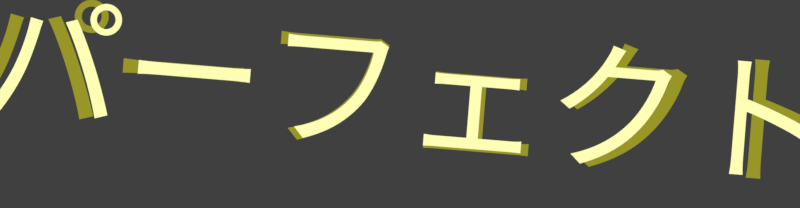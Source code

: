 # Source: rendermarker.ranking_perfect_ja.blend  (saved by Blender 2.79.0; exported with 4.5.12 LTS)
import bpy
from mathutils import Matrix  # noqa: F401  (used for matrix-valued properties, if any)

bpy.ops.wm.read_factory_settings(use_empty=True)
scene = bpy.context.scene
scene.name = 'rank_perfect'

# ---- collections
col_collection_1 = bpy.data.collections.new('Collection 1'); scene.collection.children.link(col_collection_1)

# ---- materials (node trees are filled in below, after node groups)
mat_rank_ss = bpy.data.materials.new('rank-ss')
mat_rank_ss.alpha_threshold = 0.0
mat_rank_ss.roughness = 0.5
mat_white = bpy.data.materials.new('white')
mat_white.alpha_threshold = 0.0
mat_white.roughness = 0.5
mat_gold = bpy.data.materials.new('gold')
mat_gold.alpha_threshold = 0.0
mat_gold.roughness = 0.5

# ---- material node trees
mat_rank_ss.use_nodes = True; mat_rank_ss.node_tree.nodes.clear()
_N = mat_rank_ss.node_tree.nodes; _L = mat_rank_ss.node_tree.links
n0 = _N.new('ShaderNodeOutputMaterial'); n0.name = 'Material Output'; n0.location = (300, 300)
n1 = _N.new('ShaderNodeEmission'); n1.name = 'Emission'; n1.location = (10, 300)
n1.inputs[0].default_value = (0.3099, 0.3046, 0.01931, 1.0)
_L.new(n1.outputs[0], n0.inputs[0])
n0.is_active_output = True
mat_white.use_nodes = True; mat_white.node_tree.nodes.clear()
_N = mat_white.node_tree.nodes; _L = mat_white.node_tree.links
n0 = _N.new('ShaderNodeOutputMaterial'); n0.name = 'Material Output'; n0.location = (300, 300)
n1 = _N.new('ShaderNodeEmission'); n1.name = 'Emission'; n1.location = (10, 300)
_L.new(n1.outputs[0], n0.inputs[0])
n0.is_active_output = True
mat_gold.use_nodes = True; mat_gold.node_tree.nodes.clear()
_N = mat_gold.node_tree.nodes; _L = mat_gold.node_tree.links
n0 = _N.new('ShaderNodeOutputMaterial'); n0.name = 'Material Output'; n0.location = (300, 300)
n1 = _N.new('ShaderNodeEmission'); n1.name = 'Emission'; n1.location = (10, 300)
n1.inputs[0].default_value = (1.0, 0.9931, 0.4624, 1.0)
_L.new(n1.outputs[0], n0.inputs[0])
n0.is_active_output = True

# ---- world
world_world_007 = bpy.data.worlds.new('World.007'); scene.world = world_world_007
world_world_007.color = (0.05088, 0.05088, 0.05088)
world_world_007.use_sun_shadow = False
world_world_007.sun_shadow_jitter_overblur = 0.0
world_world_007.cycles.sampling_method = 'MANUAL'

# ---- cameras
cam_camera_045 = bpy.data.cameras.new('Camera.045')
cam_camera_045.type = 'ORTHO'
cam_camera_045.clip_end = 100.0
cam_camera_045.lens = 35.0
cam_camera_045.sensor_width = 32.0
cam_camera_045.sensor_height = 18.0
cam_camera_045.ortho_scale = 8.22
cam_camera_045.dof.focus_distance = 0.0

# ---- curves / text
txt_text_012 = bpy.data.curves.new('Text.012', 'FONT')
txt_text_012.dimensions = '2D'
txt_text_012.body = 'パーフェクト'
txt_text_012.materials.append(mat_rank_ss)
txt_text_012.use_path_clamp = True
txt_text_012.bevel_resolution = 0
txt_text_012.align_x = 'CENTER'
txt_text_012.size = 1.755
txt_text_012.space_character = 0.96
txt_text_229 = bpy.data.curves.new('Text.229', 'FONT')
txt_text_229.dimensions = '2D'
txt_text_229.body = 'perfect'
txt_text_229.materials.append(mat_white)
txt_text_229.use_path_clamp = True
txt_text_229.bevel_resolution = 0
txt_text_229.size = 0.72
txt_text_232 = bpy.data.curves.new('Text.232', 'FONT')
txt_text_232.dimensions = '2D'
txt_text_232.body = 'パーフェクト'
txt_text_232.materials.append(mat_gold)
txt_text_232.use_path_clamp = True
txt_text_232.bevel_resolution = 0
txt_text_232.align_x = 'CENTER'
txt_text_232.size = 1.68

# ---- objects
ob_cam_rank_acc_combo_001 = bpy.data.objects.new('cam.rank_acc_combo.001', cam_camera_045)
ob_text_035 = bpy.data.objects.new('Text.035', txt_text_012)
ob_text_028 = bpy.data.objects.new('Text.028', txt_text_229)
ob_text_032 = bpy.data.objects.new('Text.032', txt_text_232)

# ---- transforms, parenting, visibility, modifiers, constraints
ob_cam_rank_acc_combo_001.location = (0.0, -1.267, 5.0)
ob_cam_rank_acc_combo_001.lock_rotations_4d = False
ob_cam_rank_acc_combo_001.empty_display_type = 'ARROWS'
ob_cam_rank_acc_combo_001.color = (0.0, 0.0, 0.0, 0.0)
ob_cam_rank_acc_combo_001.display_type = 'WIRE'
ob_cam_rank_acc_combo_001.lineart.crease_threshold = 0.0
ob_text_035.parent = ob_cam_rank_acc_combo_001
ob_text_035.matrix_parent_inverse = Matrix(((1.0, 0.0, 0.0, -0.0), (0.0, 1.0, 0.0, 1.267), (0.0, 0.0, 1.0, -5.0), (0.0, 0.0, 0.0, 1.0)))
ob_text_035.location = (0.01155, -1.688, -0.02502)
ob_text_035.rotation_euler = (0.0, -0.0, -0.08163)
ob_text_035.scale = (0.8885, 0.8641, 0.8641)
ob_text_035.lineart.crease_threshold = 0.0
ob_text_028.parent = ob_cam_rank_acc_combo_001
ob_text_028.matrix_parent_inverse = Matrix(((1.0, 0.0, 0.0, -0.0), (0.0, 1.0, 0.0, 1.267), (0.0, 0.0, 1.0, -5.0), (0.0, 0.0, 0.0, 1.0)))
ob_text_028.location = (-1.767, 1.539, 1.35e-08)
ob_text_028.lineart.crease_threshold = 0.0
ob_text_032.parent = ob_cam_rank_acc_combo_001
ob_text_032.matrix_parent_inverse = Matrix(((1.0, 0.0, 0.0, -0.0), (0.0, 1.0, 0.0, 1.267), (0.0, 0.0, 1.0, -5.0), (0.0, 0.0, 0.0, 1.0)))
ob_text_032.location = (0.01155, -1.665, 1.304e-08)
ob_text_032.rotation_euler = (0.0, -0.0, -0.08163)
ob_text_032.scale = (0.8641, 0.8641, 0.8641)
ob_text_032.lineart.crease_threshold = 0.0

# ---- collection membership
col_collection_1.objects.link(ob_cam_rank_acc_combo_001)
col_collection_1.objects.link(ob_text_035)
col_collection_1.objects.link(ob_text_028)
col_collection_1.objects.link(ob_text_032)

# ---- scene / render settings (as saved in the file)
scene.camera = ob_cam_rank_acc_combo_001
scene.frame_start = 1; scene.frame_end = 3; scene.frame_set(2)
scene.render.engine = 'CYCLES'
scene.render.image_settings.compression = 0
scene.render.resolution_x = 500
scene.render.resolution_y = 130
scene.render.resolution_percentage = 200
scene.render.fps = 30
scene.render.dither_intensity = 0.0
scene.render.film_transparent = True
scene.cycles.use_denoising = False
scene.cycles.samples = 20
scene.cycles.sampling_pattern = 'TABULATED_SOBOL'
scene.cycles.light_sampling_threshold = 0.0
scene.cycles.use_adaptive_sampling = False
scene.cycles.use_light_tree = False
scene.cycles.blur_glossy = 0.0
scene.cycles.max_bounces = 6
scene.cycles.diffuse_bounces = 6
scene.cycles.glossy_bounces = 6
scene.cycles.transmission_bounces = 6
scene.cycles.volume_bounces = 6
scene.cycles.transparent_max_bounces = 6
scene.cycles.sample_clamp_indirect = 0.0
scene.view_settings.view_transform = 'Standard'
bpy.context.view_layer.update()
